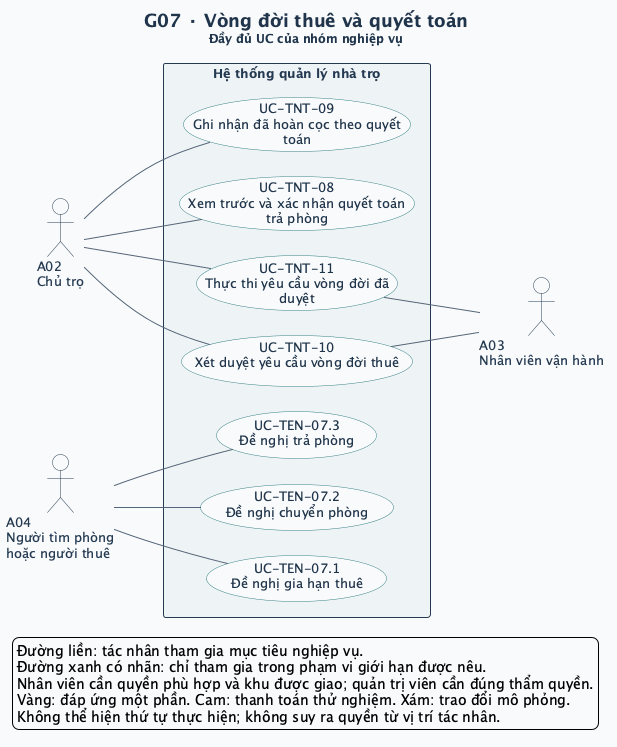

The diagram above was rendered by PlantUML. Its source (embedded in the PNG):
@startuml
left to right direction
skinparam defaultFontName SansSerif
skinparam defaultFontSize 13
skinparam backgroundColor #F8FAFC
skinparam shadowing false
skinparam ArrowColor #52647A
skinparam ArrowThickness 1
skinparam actorStyle stickman
skinparam actorBorderColor #243A52
skinparam actorFontColor #243A52
skinparam actorBackgroundColor #FFFFFF
skinparam usecase {
  BackgroundColor #FFFFFF
  BorderColor #327C83
  FontColor #20354B
  BackgroundColor<<Một phần>> #FFF0CE
  BorderColor<<Một phần>> #B17917
  BackgroundColor<<DEMO>> #FCE5DF
  BorderColor<<DEMO>> #BC593A
  BackgroundColor<<MÔ PHỎNG>> #E7EAF1
  BorderColor<<MÔ PHỎNG>> #6C7488
}
skinparam rectangle {
  BackgroundColor #EEF4F5
  BorderColor #243A52
  FontColor #243A52
}
skinparam titleFontColor #20354B
skinparam titleFontSize 18
skinparam nodesep 25
skinparam ranksep 65
title G07 · Vòng đời thuê và quyết toán\n<size:12>Đầy đủ UC của nhóm nghiệp vụ</size>

actor "A02\nChủ trọ" as A02
actor "A03\nNhân viên vận hành" as A03
actor "A04\nNgười tìm phòng\nhoặc người thuê" as A04
rectangle "Hệ thống quản lý nhà trọ" as SYSTEM {
  usecase "UC-TEN-07.1\nĐề nghị gia hạn thuê" as UC_TEN_07_1
  usecase "UC-TEN-07.2\nĐề nghị chuyển phòng" as UC_TEN_07_2
  usecase "UC-TEN-07.3\nĐề nghị trả phòng" as UC_TEN_07_3
  usecase "UC-TNT-10\nXét duyệt yêu cầu vòng đời thuê" as UC_TNT_10
  usecase "UC-TNT-11\nThực thi yêu cầu vòng đời đã\nduyệt" as UC_TNT_11
  usecase "UC-TNT-08\nXem trước và xác nhận quyết toán\ntrả phòng" as UC_TNT_08
  usecase "UC-TNT-09\nGhi nhận đã hoàn cọc theo quyết\ntoán" as UC_TNT_09
}
A04 -- UC_TEN_07_1
A04 -- UC_TEN_07_2
A04 -- UC_TEN_07_3
A02 -- UC_TNT_10
UC_TNT_10 -- A03
A02 -- UC_TNT_11
UC_TNT_11 -- A03
A02 -- UC_TNT_08
A02 -- UC_TNT_09
legend bottom left
  Đường liền: tác nhân tham gia mục tiêu nghiệp vụ.
  Đường xanh có nhãn: chỉ tham gia trong phạm vi giới hạn được nêu.
  Nhân viên cần quyền phù hợp và khu được giao; quản trị viên cần đúng thẩm quyền.
  Vàng: đáp ứng một phần. Cam: thanh toán thử nghiệm. Xám: trao đổi mô phỏng.
  Không thể hiện thứ tự thực hiện; không suy ra quyền từ vị trí tác nhân.
endlegend
@enduml